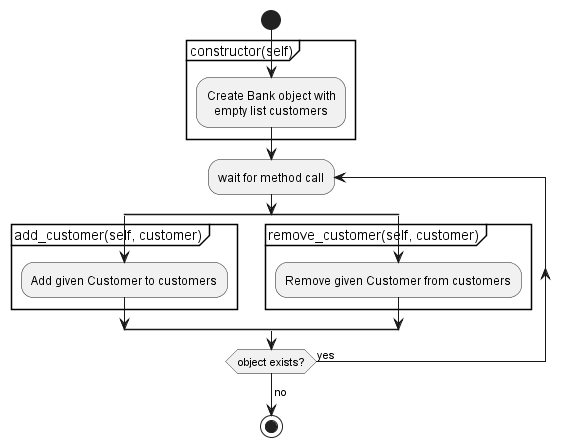

The diagram above was rendered by PlantUML. Its source (embedded in the PNG):
@startuml Bank
'"Bank" class functionality
skinparam defaultTextAlignment center
start
partition "constructor(self)" {
  :Create Bank object with 
  empty list customers;
}
repeat :wait for method call;
  split
  partition "add_customer(self, customer)" {
    :Add given Customer to customers;
  }
  split again
  partition "remove_customer(self, customer)" {
    :Remove given Customer from customers;
  }
  end split
repeat while (object exists?) is (yes)
->no;
stop
@enduml